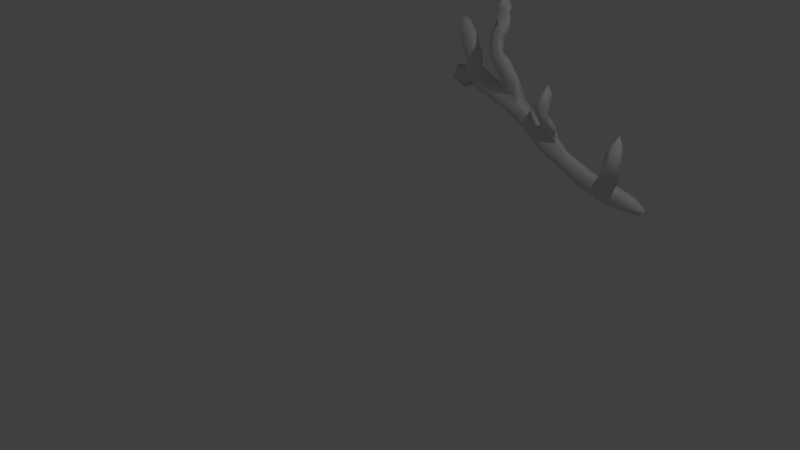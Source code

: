 # Source: antler.blend  (saved by Blender 2.70.0; exported with 4.5.12 LTS)
import bpy
from mathutils import Matrix  # noqa: F401  (used for matrix-valued properties, if any)

bpy.ops.wm.read_factory_settings(use_empty=True)
scene = bpy.context.scene
scene.name = 'Scene'

# ---- collections
col_collection_1 = bpy.data.collections.new('Collection 1'); scene.collection.children.link(col_collection_1)

# ---- world
world_world = bpy.data.worlds.new('World'); scene.world = world_world
world_world.color = (0.05088, 0.05088, 0.05088)
world_world.use_sun_shadow = False
world_world.sun_shadow_jitter_overblur = 0.0
world_world.cycles.sampling_method = 'MANUAL'
world_world.cycles.sample_map_resolution = 256

# ---- cameras
cam_camera = bpy.data.cameras.new('Camera')
cam_camera.clip_end = 100.0
cam_camera.lens = 35.0
cam_camera.sensor_width = 32.0
cam_camera.sensor_height = 18.0
cam_camera.ortho_scale = 7.314
cam_camera.dof.focus_distance = 0.0
cam_camera.dof.aperture_fstop = 128.0

# ---- lights
light_lamp = bpy.data.lights.new('Lamp', 'POINT')
light_lamp.transmission_factor = 0.0
light_lamp.cutoff_distance = 30.0
light_lamp.energy = 100.0
light_lamp.shadow_buffer_clip_start = 1.001
light_lamp.shadow_soft_size = 0.1
light_lamp.shadow_maximum_resolution = 0.006
light_lamp.use_absolute_resolution = True
light_lamp.cycles.use_multiple_importance_sampling = False

# ---- meshes
me_mesh = bpy.data.meshes.new('Mesh')
me_mesh.from_pydata([(-1.179, 0.8159, -0.5509), (-0.7123, 0.7509, 0.7673), (-0.6664, 0.0009683, 1.158), (-1.231, -0.7054, -0.6128), (-1.293, -0.0004676, -1.027), (-0.2561, -1.006, -0.8247), (-0.6189, -0.9065, 0.5806), (-0.2009, -1.577, 0.4704), (0.352, -0.5871, -0.8973), (0.1697, -0.9266, 0.6444), (-0.1104, -0.1201, 1.374), (0.8118, 0.4315, 0.8422), (0.2743, 0.9558, -0.02694), (-0.1844, 0.7532, -1.178), (-0.1831, 0.06825, -1.682), (1.276, 0.4442, -0.001834), (0.9546, -0.7178, -0.006378), (1.136, 6.894e-05, -0.7609), (-2.976, -0.1966, 0.561), (-3.047, -0.7457, 1.12), (-3.48, 0.4077, 1.331), (-4.039, 0.7265, 2.711), (-4.047, -0.6167, 2.605), (-4.716, -0.3906, 3.301), (-4.151, -0.8971, 3.752), (-4.415, -0.8036, 4.845), (-4.564, -0.7923, 5.972), (-4.488, -0.3723, 7.593), (-4.591, 0.3863, 6.981), (-4.241, 0.2314, 5.522), (-5.057, 0.4041, 6.286), (-5.005, 0.02814, 8.308), (-5.308, -0.444, 8.233), (-5.239, -0.4073, 6.164), (-5.067, -0.7529, 5.987), (-5.0, -1.65, 7.42), (-4.556, -1.086, 7.253), (-4.934, -2.004, 8.588), (-6.446, -0.8889, 5.592), (-4.583, 0.0606, 3.096), (-4.997, 0.7154, 3.771), (-6.238, -0.01296, 3.824), (-6.597, 0.02669, 4.288), (-6.215, -0.6781, 4.35), (-6.856, -0.5834, 5.17), (-7.56, -0.3642, 4.084), (-7.557, 0.2308, 3.814), (-7.404, 0.4707, 4.808), (-6.794, 0.5899, 5.136), (-5.196, 0.7944, 5.47), (-5.008, -0.8572, 9.783), (-4.829, -1.65, 9.864), (-5.163, -1.656, 10.54), (-5.103, -2.224, 10.0), (-5.312, -2.691, 12.05), (-5.134, -1.402, 13.84), (-5.333, -0.9366, 13.0), (-5.373, -1.164, 15.09), (-5.404, -0.4415, 14.75), (-5.93, -1.058, 14.73), (-5.169, -1.664, 12.2), (-5.721, -2.212, 12.01), (-5.467, -2.045, 13.44), (-5.391, -0.8952, 9.748), (-5.464, -1.569, 11.22), (-5.404, -2.087, 9.093), (-5.577, -1.235, 8.808), (-3.668, 0.6266, 3.832), (-4.215, 1.039, 3.853), (-4.573, 1.195, 4.442), (-3.454, 0.9185, 2.493), (-3.363, -0.0733, 3.802), (-2.857, 0.9503, 2.1), (-2.116, 0.7728, 1.633), (-2.61, 0.31, 3.249), (-2.525, -0.31, 4.366), (-2.568, -1.205, 5.206), (-2.54, -1.217, 3.994), (-2.504, -0.4537, 2.647), (-3.246, -0.5716, 3.314), (-3.062, -1.095, 3.795), (-3.029, -0.1349, 3.675), (-2.999, -2.098, 5.096), (-2.767, -2.084, 5.768), (-3.049, -0.5895, 5.092), (-3.247, -1.769, 5.684), (-2.173, -0.01294, 2.261), (-2.286, 0.306, -0.03028), (-1.742, -0.8059, 1.378), (-0.2044, -0.7688, 2.132), (1.379, -0.2194, 0.3384), (-3.556, -0.9346, 2.612), (-2.756, 0.7614, 0.85), (-6.634, -0.8242, 7.914), (-6.492, 0.03062, 8.663), (-6.608, 0.8197, 7.897), (-6.242, -0.001481, 6.874), (-6.462, 0.8159, 6.306), (-6.943, 0.2994, 6.424), (-7.014, 0.7957, 9.995), (-6.917, 0.002089, 10.74), (-7.044, -0.7414, 10.12), (-7.425, -0.7384, 10.13), (-7.538, -0.1075, 9.284), (-7.657, 0.009235, 11.7), (-7.062, 0.8383, 8.143), (-7.396, -0.441, 11.84), (-7.408, 0.5187, 11.77), (-7.427, 0.694, 9.987), (-7.021, -0.09772, 6.46), (-5.433, 0.01218, 6.151), (-6.28, -0.5669, 6.355), (-6.932, -0.8459, 7.657), (-6.962, -0.06714, 3.415), (-7.503, -0.01732, 5.755), (-6.163, 0.9096, 4.69), (-3.253, -2.42, 6.792), (-3.001, -2.115, 9.35), (-2.995, -2.894, 6.788), (-2.746, -1.912, 8.571), (-3.066, -1.539, 9.441), (-2.985, -1.655, 6.63), (0.4742, -3.076, 4.619), (0.2143, -1.943, 4.403), (0.4874, -2.502, 3.036), (0.362, -1.687, 2.542), (0.1949, -1.352, 2.823), (-0.1899, -1.633, 3.006), (-0.2002, -2.345, 3.022), (-0.3225, -2.116, 2.176), (0.2072, -2.735, 2.63), (-0.4466, -0.7426, 1.434), (0.1159, -1.91, 1.917), (0.2002, -3.542, 4.967), (0.2, -3.058, 8.271), (0.4393, -2.619, 6.829), (0.1507, -2.587, 8.266), (-0.1422, -2.743, 5.648), (-5.446, -2.79, 10.18), (-5.806, -0.2692, 16.81), (-6.026, -0.3051, 15.62), (-5.413, -0.4892, 15.5), (-5.759, -1.132, 13.57), (-5.804, -1.021, 15.45), (-5.806, -0.3955, 14.9), (-5.79, 0.2568, 15.56)], [], [(2, 73, 86), (88, 2, 86), (6, 2, 88), (14, 3, 4), (129, 131, 6), (6, 5, 7), (1, 11, 12), (10, 1, 2), (8, 17, 16), (3, 88, 19), (20, 87, 18), (30, 28, 69, 49), (29, 28, 27), (31, 28, 30), (34, 32, 33), (34, 26, 35), (38, 33, 111), (41, 39, 23), (40, 41, 115), (42, 43, 44), (42, 115, 41), (24, 25, 38), (60, 55, 62, 54), (52, 53, 51), (52, 60, 54), (61, 64, 66, 138), (55, 56, 58), (61, 142, 64), (142, 56, 64), (56, 55, 60), (60, 52, 64), (64, 52, 63), (0, 73, 1, 12), (51, 53, 37), (27, 50, 51), (72, 67, 81), (67, 72, 70), (80, 84, 81), (85, 84, 80), (85, 121, 84), (121, 76, 84), (24, 23, 22), (22, 39, 19), (3, 18, 4), (6, 131, 10, 2), (96, 94, 93, 111), (17, 15, 90), (11, 10, 90), (12, 15, 13), (17, 13, 15), (33, 30, 110), (80, 81, 71), (87, 0, 4), (18, 87, 4), (92, 73, 0), (8, 5, 14), (90, 9, 16), (0, 12, 13), (0, 13, 14), (113, 44, 45), (97, 95, 96), (99, 95, 105), (100, 101, 93), (104, 103, 102), (107, 99, 108), (95, 99, 94), (105, 108, 99), (96, 110, 97), (124, 125, 123, 135), (112, 103, 109), (40, 49, 69), (115, 49, 40), (91, 79, 24), (21, 70, 20), (20, 39, 21), (33, 110, 111), (41, 40, 39), (97, 49, 115), (97, 115, 48), (97, 110, 49), (83, 118, 82), (74, 78, 86), (69, 68, 40), (69, 29, 68), (119, 120, 117), (121, 119, 83), (120, 121, 116), (46, 47, 48, 113), (125, 124, 132), (126, 89, 127), (130, 128, 129), (132, 130, 129), (129, 127, 131), (126, 125, 89), (132, 129, 7), (128, 137, 123), (137, 136, 123), (135, 134, 122), (128, 123, 127), (9, 125, 132), (10, 125, 9), (122, 133, 130), (129, 6, 7), (5, 8, 7), (109, 114, 44), (45, 44, 114), (46, 114, 47), (114, 46, 45), (48, 42, 113), (112, 101, 102, 103), (116, 121, 85), (78, 79, 91), (77, 82, 80), (84, 76, 75), (104, 107, 108), (93, 101, 112), (38, 93, 112, 44), (105, 98, 109), (111, 93, 38), (114, 98, 48, 47), (115, 42, 48), (64, 63, 66), (30, 32, 31), (25, 26, 34), (34, 33, 38), (25, 34, 38), (139, 141, 145), (56, 142, 58), (54, 61, 138), (37, 65, 35), (53, 138, 65), (58, 142, 144), (141, 143, 57), (145, 141, 144), (140, 145, 144), (73, 2, 1), (3, 14, 5), (11, 15, 12), (1, 10, 11), (18, 39, 20), (23, 39, 22), (79, 25, 24), (69, 28, 29), (33, 32, 30), (26, 36, 35), (36, 37, 35), (23, 24, 43), (41, 23, 43), (42, 41, 43), (43, 38, 44), (113, 42, 44), (43, 24, 38), (27, 28, 31), (31, 50, 27), (52, 51, 50), (53, 52, 54), (57, 58, 141), (55, 58, 57), (57, 59, 62), (62, 55, 57), (56, 60, 64), (62, 142, 61), (26, 29, 27, 36), (62, 61, 54), (37, 53, 65), (32, 66, 63), (63, 50, 31), (32, 63, 31), (71, 25, 79), (71, 67, 29), (68, 29, 67), (71, 81, 67), (72, 74, 73), (75, 78, 74), (78, 77, 79), (79, 77, 80), (77, 83, 82), (76, 121, 83), (83, 77, 76), (75, 76, 77), (75, 74, 81), (78, 75, 77), (86, 73, 74), (88, 86, 78), (19, 91, 22), (39, 18, 19), (18, 3, 19), (5, 6, 88), (10, 131, 89), (8, 16, 9), (17, 90, 16), (9, 90, 10), (13, 17, 14), (14, 17, 8), (88, 78, 91), (79, 80, 71), (70, 92, 20), (3, 5, 88), (92, 0, 87), (15, 11, 90), (96, 95, 94), (98, 105, 95), (94, 100, 93), (103, 108, 105), (106, 101, 100), (106, 107, 104), (100, 107, 106), (94, 99, 100), (22, 91, 24), (72, 73, 92), (92, 70, 72), (45, 46, 113), (110, 96, 111), (118, 116, 82), (71, 29, 25), (26, 25, 29), (67, 70, 68), (21, 68, 70), (118, 117, 116), (118, 119, 117), (120, 119, 121), (117, 120, 116), (83, 119, 118), (124, 135, 122), (126, 127, 123), (128, 127, 129), (132, 124, 130), (126, 123, 125), (130, 124, 122), (137, 128, 133), (133, 122, 134), (123, 136, 135), (10, 89, 125), (131, 127, 89), (4, 0, 14), (135, 136, 134), (133, 134, 137), (134, 136, 137), (133, 128, 130), (7, 9, 132), (8, 9, 7), (109, 98, 114), (44, 112, 109), (97, 98, 95), (48, 98, 97), (82, 116, 85), (87, 20, 92), (19, 88, 91), (82, 85, 80), (81, 74, 72), (84, 75, 81), (101, 106, 102), (106, 104, 102), (99, 107, 100), (104, 108, 103), (103, 105, 109), (63, 52, 50), (36, 51, 37), (66, 35, 65), (66, 34, 35), (36, 27, 51), (66, 32, 34), (68, 21, 40), (40, 21, 39), (110, 30, 49), (53, 54, 138), (65, 138, 66), (145, 140, 139), (142, 62, 59), (59, 57, 143), (142, 59, 144), (143, 140, 59), (143, 141, 139), (143, 139, 140), (141, 58, 144), (59, 140, 144)])
me_mesh.polygons.foreach_set('use_smooth', [True] * 276)
me_mesh.use_remesh_preserve_volume = False
me_mesh.use_remesh_preserve_attributes = False
me_mesh.use_mirror_vertex_groups = False
me_mesh.update()

# ---- objects
ob_mball_013 = bpy.data.objects.new('Mball.013', me_mesh)
ob_lamp = bpy.data.objects.new('Lamp', light_lamp)
ob_camera = bpy.data.objects.new('Camera', cam_camera)

# ---- transforms, parenting, visibility, modifiers, constraints
ob_mball_013.location = (1.716, 2.677, 0.5406)
ob_mball_013.rotation_euler = (2.073e-09, 0.1745, 2.369e-08)
ob_mball_013.scale = (0.3951, 0.12, 0.12)
ob_mball_013.lineart.crease_threshold = 0.0
ob_lamp.location = (4.076, 1.005, 5.904)
ob_lamp.rotation_euler = (0.6503, 0.05522, 1.866)
ob_lamp.lock_rotations_4d = False
ob_lamp.empty_display_type = 'ARROWS'
ob_lamp.color = (0.0, 0.0, 0.0, 0.0)
ob_lamp.lineart.crease_threshold = 0.0
ob_camera.location = (7.481, -6.508, 5.344)
ob_camera.rotation_euler = (1.109, 0.01082, 0.8149)
ob_camera.lock_rotations_4d = False
ob_camera.empty_display_type = 'ARROWS'
ob_camera.color = (0.0, 0.0, 0.0, 0.0)
ob_camera.display_type = 'WIRE'
ob_camera.lineart.crease_threshold = 0.0

# ---- collection membership
col_collection_1.objects.link(ob_mball_013)
col_collection_1.objects.link(ob_lamp)
col_collection_1.objects.link(ob_camera)

# ---- scene / render settings (as saved in the file)
scene.camera = ob_camera
scene.frame_start = 1; scene.frame_end = 250; scene.frame_set(1)
scene.render.engine = 'BLENDER_EEVEE_NEXT'
scene.render.resolution_percentage = 50
scene.render.dither_intensity = 0.0
scene.cycles.use_denoising = False
scene.cycles.samples = 10
scene.cycles.sampling_pattern = 'TABULATED_SOBOL'
scene.cycles.light_sampling_threshold = 0.0
scene.cycles.use_adaptive_sampling = False
scene.cycles.use_light_tree = False
scene.cycles.blur_glossy = 0.0
scene.cycles.volume_bounces = 1
scene.cycles.pixel_filter_type = 'GAUSSIAN'
scene.cycles.sample_clamp_indirect = 0.0
scene.view_settings.view_transform = 'Standard'
bpy.context.view_layer.update()
